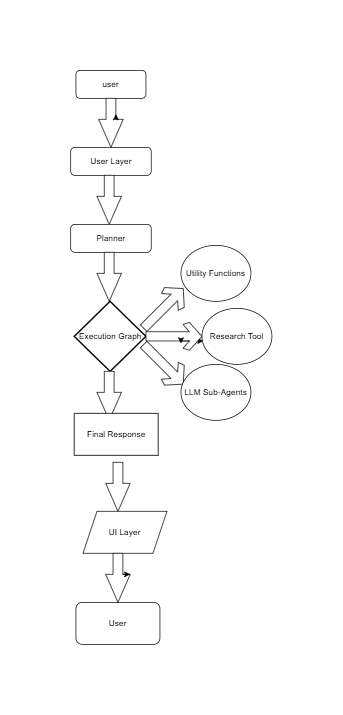

The diagram above was exported from draw.io. Its source (the exported page's mxGraphModel, read from the mxfile embedded in the PNG):
<mxGraphModel dx="1572" dy="834" grid="1" gridSize="10" guides="1" tooltips="1" connect="1" arrows="1" fold="1" page="1" pageScale="1" pageWidth="850" pageHeight="1100" math="0" shadow="0">
  <root>
    <mxCell id="0" />
    <mxCell id="1" parent="0" />
    <mxCell id="_aCw11vl89pFNTZFbb4E-1" parent="1" style="rounded=1;whiteSpace=wrap;html=1;" value="user" vertex="1">
      <mxGeometry height="40" width="100" x="340" y="100" as="geometry" />
    </mxCell>
    <mxCell id="_aCw11vl89pFNTZFbb4E-2" parent="1" style="html=1;shadow=0;dashed=0;align=center;verticalAlign=middle;shape=mxgraph.arrows2.arrow;dy=0.6;dx=40;direction=south;notch=0;" value="" vertex="1">
      <mxGeometry height="70" width="35" x="372.5" y="140" as="geometry" />
    </mxCell>
    <mxCell id="_aCw11vl89pFNTZFbb4E-4" parent="1" style="rounded=1;whiteSpace=wrap;html=1;" value="User Layer" vertex="1">
      <mxGeometry height="40" width="115" x="332.5" y="210" as="geometry" />
    </mxCell>
    <mxCell id="_aCw11vl89pFNTZFbb4E-5" edge="1" parent="1" source="_aCw11vl89pFNTZFbb4E-2" style="edgeStyle=orthogonalEdgeStyle;rounded=0;orthogonalLoop=1;jettySize=auto;html=1;exitX=0;exitY=0;exitDx=30;exitDy=10.5;exitPerimeter=0;entryX=0.324;entryY=0.29;entryDx=0;entryDy=0;entryPerimeter=0;" target="_aCw11vl89pFNTZFbb4E-2">
      <mxGeometry relative="1" as="geometry" />
    </mxCell>
    <mxCell id="_aCw11vl89pFNTZFbb4E-7" parent="1" style="html=1;shadow=0;dashed=0;align=center;verticalAlign=middle;shape=mxgraph.arrows2.arrow;dy=0.6;dx=40;direction=south;notch=0;" value="" vertex="1">
      <mxGeometry height="70" width="35" x="370" y="250" as="geometry" />
    </mxCell>
    <mxCell id="_aCw11vl89pFNTZFbb4E-8" parent="1" style="rounded=1;whiteSpace=wrap;html=1;" value="Planner" vertex="1">
      <mxGeometry height="40" width="115" x="332.5" y="320" as="geometry" />
    </mxCell>
    <mxCell id="_aCw11vl89pFNTZFbb4E-10" parent="1" style="html=1;shadow=0;dashed=0;align=center;verticalAlign=middle;shape=mxgraph.arrows2.arrow;dy=0.6;dx=40;direction=south;notch=0;" value="" vertex="1">
      <mxGeometry height="70" width="35" x="370" y="360" as="geometry" />
    </mxCell>
    <mxCell id="_aCw11vl89pFNTZFbb4E-11" parent="1" style="strokeWidth=2;html=1;shape=mxgraph.flowchart.decision;whiteSpace=wrap;" value="Execution Graph" vertex="1">
      <mxGeometry height="100" width="102.5" x="337.5" y="430" as="geometry" />
    </mxCell>
    <mxCell id="_aCw11vl89pFNTZFbb4E-14" edge="1" parent="1" source="_aCw11vl89pFNTZFbb4E-12" style="edgeStyle=orthogonalEdgeStyle;rounded=0;orthogonalLoop=1;jettySize=auto;html=1;exitX=0;exitY=0;exitDx=62;exitDy=26.6;exitPerimeter=0;">
      <mxGeometry relative="1" as="geometry">
        <mxPoint x="522" y="487" as="targetPoint" />
      </mxGeometry>
    </mxCell>
    <mxCell id="_aCw11vl89pFNTZFbb4E-12" parent="1" style="html=1;shadow=0;dashed=0;align=center;verticalAlign=middle;shape=mxgraph.arrows2.sharpArrow2;dy1=0.67;dx1=18;dx2=18;dy3=0.15;dx3=27;notch=0;" value="" vertex="1">
      <mxGeometry height="40" width="80" x="440" y="460" as="geometry" />
    </mxCell>
    <mxCell id="_aCw11vl89pFNTZFbb4E-13" edge="1" parent="1" source="_aCw11vl89pFNTZFbb4E-12" style="edgeStyle=orthogonalEdgeStyle;rounded=0;orthogonalLoop=1;jettySize=auto;html=1;exitX=0;exitY=0;exitDx=62;exitDy=26.6;exitPerimeter=0;entryX=0.625;entryY=0.75;entryDx=0;entryDy=0;entryPerimeter=0;" target="_aCw11vl89pFNTZFbb4E-12">
      <mxGeometry relative="1" as="geometry" />
    </mxCell>
    <mxCell id="_aCw11vl89pFNTZFbb4E-15" parent="1" style="ellipse;whiteSpace=wrap;html=1;" value="Research Tool" vertex="1">
      <mxGeometry height="80" width="100" x="520" y="440" as="geometry" />
    </mxCell>
    <mxCell id="_aCw11vl89pFNTZFbb4E-17" parent="1" style="html=1;shadow=0;dashed=0;align=center;verticalAlign=middle;shape=mxgraph.arrows2.sharpArrow2;dy1=0.67;dx1=18;dx2=18;dy3=0.15;dx3=27;notch=0;rotation=-45;" value="" vertex="1">
      <mxGeometry height="40" width="80" x="425" y="420" as="geometry" />
    </mxCell>
    <mxCell id="_aCw11vl89pFNTZFbb4E-19" parent="1" style="ellipse;whiteSpace=wrap;html=1;" value="Utility Functions" vertex="1">
      <mxGeometry height="80" width="100" x="490" y="350" as="geometry" />
    </mxCell>
    <mxCell id="_aCw11vl89pFNTZFbb4E-20" parent="1" style="html=1;shadow=0;dashed=0;align=center;verticalAlign=middle;shape=mxgraph.arrows2.sharpArrow2;dy1=0.67;dx1=18;dx2=18;dy3=0.15;dx3=27;notch=0;rotation=45;" value="" vertex="1">
      <mxGeometry height="40" width="80" x="425" y="500" as="geometry" />
    </mxCell>
    <mxCell id="_aCw11vl89pFNTZFbb4E-21" parent="1" style="ellipse;whiteSpace=wrap;html=1;" value="LLM Sub-Agents" vertex="1">
      <mxGeometry height="80" width="100" x="490" y="520" as="geometry" />
    </mxCell>
    <mxCell id="_aCw11vl89pFNTZFbb4E-23" parent="1" style="html=1;shadow=0;dashed=0;align=center;verticalAlign=middle;shape=mxgraph.arrows2.arrow;dy=0.6;dx=40;direction=south;notch=0;" value="" vertex="1">
      <mxGeometry height="70" width="35" x="370" y="530" as="geometry" />
    </mxCell>
    <mxCell id="_aCw11vl89pFNTZFbb4E-24" parent="1" style="rounded=0;whiteSpace=wrap;html=1;" value="Final Response" vertex="1">
      <mxGeometry height="60" width="120" x="337.5" y="590" as="geometry" />
    </mxCell>
    <mxCell id="_aCw11vl89pFNTZFbb4E-25" parent="1" style="html=1;shadow=0;dashed=0;align=center;verticalAlign=middle;shape=mxgraph.arrows2.arrow;dy=0.6;dx=40;direction=south;notch=0;" value="" vertex="1">
      <mxGeometry height="70" width="35" x="382.5" y="660" as="geometry" />
    </mxCell>
    <mxCell id="_aCw11vl89pFNTZFbb4E-26" parent="1" style="rounded=1;whiteSpace=wrap;html=1;" value="User" vertex="1">
      <mxGeometry height="60" width="120" x="340" y="860" as="geometry" />
    </mxCell>
    <mxCell id="_aCw11vl89pFNTZFbb4E-27" parent="1" style="shape=parallelogram;perimeter=parallelogramPerimeter;whiteSpace=wrap;html=1;fixedSize=1;" value="UI Layer" vertex="1">
      <mxGeometry height="60" width="120" x="350" y="730" as="geometry" />
    </mxCell>
    <mxCell id="_aCw11vl89pFNTZFbb4E-28" parent="1" style="html=1;shadow=0;dashed=0;align=center;verticalAlign=middle;shape=mxgraph.arrows2.arrow;dy=0.6;dx=40;direction=south;notch=0;" value="" vertex="1">
      <mxGeometry height="70" width="35" x="382.5" y="790" as="geometry" />
    </mxCell>
    <mxCell id="ygUL_uYlX67a0WQsDWkF-1" edge="1" parent="1" source="_aCw11vl89pFNTZFbb4E-28" style="edgeStyle=orthogonalEdgeStyle;rounded=0;orthogonalLoop=1;jettySize=auto;html=1;exitX=0;exitY=0;exitDx=30;exitDy=10.5;exitPerimeter=0;entryX=0;entryY=0;entryDx=30;entryDy=0;entryPerimeter=0;" target="_aCw11vl89pFNTZFbb4E-28">
      <mxGeometry relative="1" as="geometry" />
    </mxCell>
  </root>
</mxGraphModel>